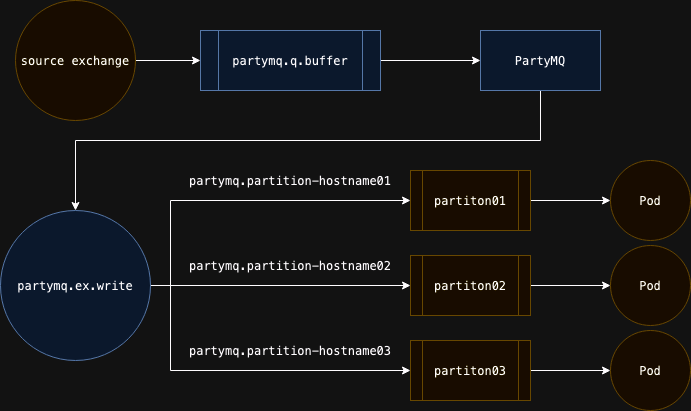

The diagram above was exported from draw.io. Its source (the exported page's mxGraphModel, read from the mxfile embedded in the PNG):
<mxGraphModel dx="1434" dy="797" grid="1" gridSize="10" guides="1" tooltips="1" connect="1" arrows="1" fold="1" page="1" pageScale="1" pageWidth="827" pageHeight="1169" math="0" shadow="0">
  <root>
    <mxCell id="0" />
    <mxCell id="1" parent="0" />
    <mxCell id="5Qft673Ev6LfSx_Xz59f-23" style="edgeStyle=orthogonalEdgeStyle;rounded=0;orthogonalLoop=1;jettySize=auto;html=1;" edge="1" parent="1" source="W35fFrER3TZphdB5O0yg-1" target="5Qft673Ev6LfSx_Xz59f-18">
      <mxGeometry relative="1" as="geometry" />
    </mxCell>
    <mxCell id="W35fFrER3TZphdB5O0yg-1" value="&lt;div style=&quot;font-family: &amp;quot;Menlo&amp;quot;, monospace; font-size: 9pt;&quot;&gt;partiton02&lt;/div&gt;" style="shape=process;whiteSpace=wrap;html=1;backgroundOutline=1;fillColor=#fff2cc;strokeColor=#d6b656;" parent="1" vertex="1">
      <mxGeometry x="500" y="275" width="120" height="60" as="geometry" />
    </mxCell>
    <mxCell id="5Qft673Ev6LfSx_Xz59f-5" style="edgeStyle=orthogonalEdgeStyle;rounded=0;orthogonalLoop=1;jettySize=auto;html=1;" edge="1" parent="1" source="W35fFrER3TZphdB5O0yg-2" target="W35fFrER3TZphdB5O0yg-1">
      <mxGeometry relative="1" as="geometry" />
    </mxCell>
    <mxCell id="5Qft673Ev6LfSx_Xz59f-12" style="edgeStyle=orthogonalEdgeStyle;rounded=0;orthogonalLoop=1;jettySize=auto;html=1;" edge="1" parent="1" source="W35fFrER3TZphdB5O0yg-2" target="5Qft673Ev6LfSx_Xz59f-11">
      <mxGeometry relative="1" as="geometry">
        <Array as="points">
          <mxPoint x="260" y="305" />
          <mxPoint x="260" y="220" />
        </Array>
      </mxGeometry>
    </mxCell>
    <mxCell id="5Qft673Ev6LfSx_Xz59f-13" style="edgeStyle=orthogonalEdgeStyle;rounded=0;orthogonalLoop=1;jettySize=auto;html=1;entryX=0;entryY=0.5;entryDx=0;entryDy=0;" edge="1" parent="1" source="W35fFrER3TZphdB5O0yg-2" target="5Qft673Ev6LfSx_Xz59f-6">
      <mxGeometry relative="1" as="geometry">
        <Array as="points">
          <mxPoint x="260" y="305" />
          <mxPoint x="260" y="390" />
        </Array>
      </mxGeometry>
    </mxCell>
    <mxCell id="W35fFrER3TZphdB5O0yg-2" value="&lt;div style=&quot;font-family: &amp;quot;Menlo&amp;quot;, monospace; font-size: 9pt;&quot;&gt;partymq.ex.write&lt;/div&gt;" style="ellipse;whiteSpace=wrap;html=1;aspect=fixed;fillColor=#dae8fc;strokeColor=#6c8ebf;" parent="1" vertex="1">
      <mxGeometry x="90" y="230" width="150" height="150" as="geometry" />
    </mxCell>
    <mxCell id="W35fFrER3TZphdB5O0yg-4" value="&lt;div style=&quot;font-family: &amp;quot;Menlo&amp;quot;, monospace; font-size: 9pt;&quot;&gt;&lt;div style=&quot;font-family: &amp;quot;Menlo&amp;quot;, monospace; font-size: 9pt;&quot;&gt;partymq.partition-hostname01&lt;/div&gt;&lt;/div&gt;" style="text;html=1;strokeColor=none;fillColor=none;align=center;verticalAlign=middle;whiteSpace=wrap;rounded=0;" parent="1" vertex="1">
      <mxGeometry x="270" y="190" width="220" height="20" as="geometry" />
    </mxCell>
    <mxCell id="W35fFrER3TZphdB5O0yg-11" style="edgeStyle=orthogonalEdgeStyle;rounded=0;orthogonalLoop=1;jettySize=auto;html=1;entryX=0;entryY=0.5;entryDx=0;entryDy=0;" parent="1" source="W35fFrER3TZphdB5O0yg-6" target="W35fFrER3TZphdB5O0yg-10" edge="1">
      <mxGeometry relative="1" as="geometry" />
    </mxCell>
    <mxCell id="W35fFrER3TZphdB5O0yg-6" value="&lt;div style=&quot;font-family: &amp;quot;Menlo&amp;quot;, monospace; font-size: 9pt;&quot;&gt;partymq.q.buffer&lt;br&gt;&lt;/div&gt;" style="shape=process;whiteSpace=wrap;html=1;backgroundOutline=1;fillColor=#dae8fc;strokeColor=#6c8ebf;" parent="1" vertex="1">
      <mxGeometry x="290" y="50" width="180" height="60" as="geometry" />
    </mxCell>
    <mxCell id="W35fFrER3TZphdB5O0yg-9" style="edgeStyle=orthogonalEdgeStyle;rounded=0;orthogonalLoop=1;jettySize=auto;html=1;entryX=0;entryY=0.5;entryDx=0;entryDy=0;" parent="1" source="W35fFrER3TZphdB5O0yg-8" target="W35fFrER3TZphdB5O0yg-6" edge="1">
      <mxGeometry relative="1" as="geometry" />
    </mxCell>
    <mxCell id="W35fFrER3TZphdB5O0yg-8" value="&lt;div style=&quot;font-family: &amp;quot;Menlo&amp;quot;, monospace; font-size: 9pt;&quot;&gt;source exchange&lt;br&gt;&lt;/div&gt;" style="ellipse;whiteSpace=wrap;html=1;aspect=fixed;fillColor=#fff2cc;strokeColor=#d6b656;" parent="1" vertex="1">
      <mxGeometry x="105" y="20" width="120" height="120" as="geometry" />
    </mxCell>
    <mxCell id="W35fFrER3TZphdB5O0yg-13" style="edgeStyle=orthogonalEdgeStyle;rounded=0;orthogonalLoop=1;jettySize=auto;html=1;entryX=0.5;entryY=0;entryDx=0;entryDy=0;" parent="1" source="W35fFrER3TZphdB5O0yg-10" target="W35fFrER3TZphdB5O0yg-2" edge="1">
      <mxGeometry relative="1" as="geometry">
        <Array as="points">
          <mxPoint x="630" y="160" />
          <mxPoint x="165" y="160" />
        </Array>
      </mxGeometry>
    </mxCell>
    <mxCell id="W35fFrER3TZphdB5O0yg-10" value="&lt;div style=&quot;font-family: &amp;quot;Menlo&amp;quot;, monospace; font-size: 9pt;&quot;&gt;PartyMQ&lt;/div&gt;" style="rounded=0;whiteSpace=wrap;html=1;fillColor=#dae8fc;strokeColor=#6c8ebf;" parent="1" vertex="1">
      <mxGeometry x="570" y="50" width="120" height="60" as="geometry" />
    </mxCell>
    <mxCell id="5Qft673Ev6LfSx_Xz59f-24" style="edgeStyle=orthogonalEdgeStyle;rounded=0;orthogonalLoop=1;jettySize=auto;html=1;entryX=0;entryY=0.5;entryDx=0;entryDy=0;" edge="1" parent="1" source="5Qft673Ev6LfSx_Xz59f-6" target="5Qft673Ev6LfSx_Xz59f-19">
      <mxGeometry relative="1" as="geometry" />
    </mxCell>
    <mxCell id="5Qft673Ev6LfSx_Xz59f-6" value="&lt;div style=&quot;font-family: &amp;quot;Menlo&amp;quot;, monospace; font-size: 9pt;&quot;&gt;partiton03&lt;/div&gt;" style="shape=process;whiteSpace=wrap;html=1;backgroundOutline=1;fillColor=#fff2cc;strokeColor=#d6b656;" vertex="1" parent="1">
      <mxGeometry x="500" y="360" width="120" height="60" as="geometry" />
    </mxCell>
    <mxCell id="5Qft673Ev6LfSx_Xz59f-20" style="edgeStyle=orthogonalEdgeStyle;rounded=0;orthogonalLoop=1;jettySize=auto;html=1;entryX=0;entryY=0.5;entryDx=0;entryDy=0;" edge="1" parent="1" source="5Qft673Ev6LfSx_Xz59f-11" target="5Qft673Ev6LfSx_Xz59f-17">
      <mxGeometry relative="1" as="geometry" />
    </mxCell>
    <mxCell id="5Qft673Ev6LfSx_Xz59f-11" value="&lt;div style=&quot;font-family: &amp;quot;Menlo&amp;quot;, monospace; font-size: 9pt;&quot;&gt;partiton01&lt;/div&gt;" style="shape=process;whiteSpace=wrap;html=1;backgroundOutline=1;fillColor=#fff2cc;strokeColor=#d6b656;" vertex="1" parent="1">
      <mxGeometry x="500" y="190" width="120" height="60" as="geometry" />
    </mxCell>
    <mxCell id="5Qft673Ev6LfSx_Xz59f-14" value="&lt;div style=&quot;font-family: &amp;quot;Menlo&amp;quot;, monospace; font-size: 9pt;&quot;&gt;&lt;div style=&quot;font-family: &amp;quot;Menlo&amp;quot;, monospace; font-size: 9pt;&quot;&gt;partymq.partition-hostname02&lt;/div&gt;&lt;/div&gt;" style="text;html=1;strokeColor=none;fillColor=none;align=center;verticalAlign=middle;whiteSpace=wrap;rounded=0;" vertex="1" parent="1">
      <mxGeometry x="270" y="275" width="220" height="20" as="geometry" />
    </mxCell>
    <mxCell id="5Qft673Ev6LfSx_Xz59f-16" value="&lt;div style=&quot;font-family: &amp;quot;Menlo&amp;quot;, monospace; font-size: 9pt;&quot;&gt;&lt;div style=&quot;font-family: &amp;quot;Menlo&amp;quot;, monospace; font-size: 9pt;&quot;&gt;partymq.partition-hostname03&lt;/div&gt;&lt;/div&gt;" style="text;html=1;strokeColor=none;fillColor=none;align=center;verticalAlign=middle;whiteSpace=wrap;rounded=0;" vertex="1" parent="1">
      <mxGeometry x="270" y="360" width="220" height="20" as="geometry" />
    </mxCell>
    <mxCell id="5Qft673Ev6LfSx_Xz59f-17" value="&lt;div style=&quot;font-family: &amp;quot;Menlo&amp;quot;, monospace; font-size: 9pt;&quot;&gt;Pod&lt;/div&gt;" style="ellipse;whiteSpace=wrap;html=1;aspect=fixed;fillColor=#fff2cc;strokeColor=#d6b656;" vertex="1" parent="1">
      <mxGeometry x="700" y="180" width="80" height="80" as="geometry" />
    </mxCell>
    <mxCell id="5Qft673Ev6LfSx_Xz59f-18" value="&lt;div style=&quot;font-family: &amp;quot;Menlo&amp;quot;, monospace; font-size: 9pt;&quot;&gt;Pod&lt;/div&gt;" style="ellipse;whiteSpace=wrap;html=1;aspect=fixed;fillColor=#fff2cc;strokeColor=#d6b656;" vertex="1" parent="1">
      <mxGeometry x="700" y="265" width="80" height="80" as="geometry" />
    </mxCell>
    <mxCell id="5Qft673Ev6LfSx_Xz59f-19" value="&lt;div style=&quot;font-family: &amp;quot;Menlo&amp;quot;, monospace; font-size: 9pt;&quot;&gt;Pod&lt;/div&gt;" style="ellipse;whiteSpace=wrap;html=1;aspect=fixed;fillColor=#fff2cc;strokeColor=#d6b656;" vertex="1" parent="1">
      <mxGeometry x="700" y="350" width="80" height="80" as="geometry" />
    </mxCell>
  </root>
</mxGraphModel>